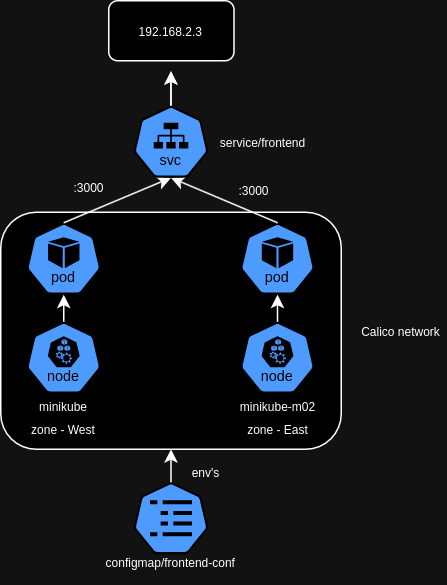

The diagram above was exported from draw.io. Its source (the exported page's mxGraphModel, read from the mxfile embedded in the PNG):
<mxGraphModel dx="822" dy="428" grid="1" gridSize="10" guides="1" tooltips="1" connect="1" arrows="1" fold="1" page="1" pageScale="1" pageWidth="850" pageHeight="1100" math="0" shadow="0">
  <root>
    <mxCell id="0" />
    <mxCell id="1" parent="0" />
    <mxCell id="MLdl7H4RFkypxVtDrSwq-23" value="" style="rounded=1;whiteSpace=wrap;html=1;" parent="1" vertex="1">
      <mxGeometry x="333" y="310" width="227" height="158" as="geometry" />
    </mxCell>
    <mxCell id="MLdl7H4RFkypxVtDrSwq-1" value="" style="aspect=fixed;sketch=0;html=1;dashed=0;whitespace=wrap;verticalLabelPosition=bottom;verticalAlign=top;fillColor=#2875E2;strokeColor=#ffffff;points=[[0.005,0.63,0],[0.1,0.2,0],[0.9,0.2,0],[0.5,0,0],[0.995,0.63,0],[0.72,0.99,0],[0.5,1,0],[0.28,0.99,0]];shape=mxgraph.kubernetes.icon2;kubernetesLabel=1;prIcon=pod" parent="1" vertex="1">
      <mxGeometry x="350" y="317" width="50" height="48" as="geometry" />
    </mxCell>
    <mxCell id="MLdl7H4RFkypxVtDrSwq-9" value="&lt;font style=&quot;font-size: 8px;&quot;&gt;minikube&lt;/font&gt;&lt;div&gt;&lt;font style=&quot;font-size: 8px;&quot;&gt;zone - West&lt;/font&gt;&lt;/div&gt;" style="text;html=1;align=center;verticalAlign=middle;whiteSpace=wrap;rounded=0;" parent="1" vertex="1">
      <mxGeometry x="345" y="431" width="60" height="30" as="geometry" />
    </mxCell>
    <mxCell id="MLdl7H4RFkypxVtDrSwq-11" value="" style="aspect=fixed;sketch=0;html=1;dashed=0;whitespace=wrap;verticalLabelPosition=bottom;verticalAlign=top;fillColor=#2875E2;strokeColor=#ffffff;points=[[0.005,0.63,0],[0.1,0.2,0],[0.9,0.2,0],[0.5,0,0],[0.995,0.63,0],[0.72,0.99,0],[0.5,1,0],[0.28,0.99,0]];shape=mxgraph.kubernetes.icon2;kubernetesLabel=1;prIcon=pod" parent="1" vertex="1">
      <mxGeometry x="492.5" y="317" width="50" height="48" as="geometry" />
    </mxCell>
    <mxCell id="MLdl7H4RFkypxVtDrSwq-12" value="&lt;font style=&quot;font-size: 8px;&quot;&gt;minikube-m02&lt;/font&gt;&lt;div&gt;&lt;font style=&quot;font-size: 8px;&quot;&gt;zone - East&lt;/font&gt;&lt;/div&gt;" style="text;html=1;align=center;verticalAlign=middle;whiteSpace=wrap;rounded=0;" parent="1" vertex="1">
      <mxGeometry x="487.5" y="431" width="60" height="30" as="geometry" />
    </mxCell>
    <mxCell id="MLdl7H4RFkypxVtDrSwq-19" value="" style="aspect=fixed;sketch=0;html=1;dashed=0;whitespace=wrap;verticalLabelPosition=bottom;verticalAlign=top;fillColor=#2875E2;strokeColor=#ffffff;points=[[0.005,0.63,0],[0.1,0.2,0],[0.9,0.2,0],[0.5,0,0],[0.995,0.63,0],[0.72,0.99,0],[0.5,1,0],[0.28,0.99,0]];shape=mxgraph.kubernetes.icon2;prIcon=cm" parent="1" vertex="1">
      <mxGeometry x="421.5" y="490" width="50" height="48" as="geometry" />
    </mxCell>
    <mxCell id="MLdl7H4RFkypxVtDrSwq-25" value="&lt;span style=&quot;font-size: 8px;&quot;&gt;configmap/frontend-conf&lt;/span&gt;" style="text;html=1;align=center;verticalAlign=middle;whiteSpace=wrap;rounded=0;" parent="1" vertex="1">
      <mxGeometry x="394" y="528" width="105" height="30" as="geometry" />
    </mxCell>
    <mxCell id="MLdl7H4RFkypxVtDrSwq-27" value="" style="endArrow=classic;html=1;rounded=0;exitX=0.5;exitY=0;exitDx=0;exitDy=0;exitPerimeter=0;entryX=0.5;entryY=1;entryDx=0;entryDy=0;" parent="1" source="MLdl7H4RFkypxVtDrSwq-19" target="MLdl7H4RFkypxVtDrSwq-23" edge="1">
      <mxGeometry width="50" height="50" relative="1" as="geometry">
        <mxPoint x="450" y="346" as="sourcePoint" />
        <mxPoint x="500" y="296" as="targetPoint" />
      </mxGeometry>
    </mxCell>
    <mxCell id="MLdl7H4RFkypxVtDrSwq-28" value="&lt;font style=&quot;font-size: 8px;&quot;&gt;env's&lt;/font&gt;" style="text;html=1;align=center;verticalAlign=middle;whiteSpace=wrap;rounded=0;" parent="1" vertex="1">
      <mxGeometry x="430" y="468" width="80" height="30" as="geometry" />
    </mxCell>
    <mxCell id="LorQLGbvGlJwtcjeaEET-8" value="" style="endArrow=classic;html=1;rounded=0;exitX=0.5;exitY=0;exitDx=0;exitDy=0;entryX=0.5;entryY=1;entryDx=0;entryDy=0;entryPerimeter=0;exitPerimeter=0;" parent="1" target="LorQLGbvGlJwtcjeaEET-7" edge="1" source="MLdl7H4RFkypxVtDrSwq-1">
      <mxGeometry width="50" height="50" relative="1" as="geometry">
        <mxPoint x="351" y="376" as="sourcePoint" />
        <mxPoint x="425" y="426" as="targetPoint" />
      </mxGeometry>
    </mxCell>
    <mxCell id="LorQLGbvGlJwtcjeaEET-9" value="&lt;font style=&quot;font-size: 8px;&quot;&gt;:3000&lt;/font&gt;" style="text;html=1;align=center;verticalAlign=middle;whiteSpace=wrap;rounded=0;" parent="1" vertex="1">
      <mxGeometry x="361.5" y="278" width="60" height="30" as="geometry" />
    </mxCell>
    <mxCell id="LorQLGbvGlJwtcjeaEET-16" value="" style="endArrow=classic;html=1;rounded=0;exitX=0.995;exitY=0.63;exitDx=0;exitDy=0;exitPerimeter=0;entryX=0.005;entryY=0.63;entryDx=0;entryDy=0;entryPerimeter=0;" parent="1" source="LorQLGbvGlJwtcjeaEET-12" edge="1">
      <mxGeometry width="50" height="50" relative="1" as="geometry">
        <mxPoint x="400" y="346" as="sourcePoint" />
        <mxPoint x="350.2499999999999" y="208.23999999999995" as="targetPoint" />
      </mxGeometry>
    </mxCell>
    <mxCell id="LorQLGbvGlJwtcjeaEET-18" value="" style="endArrow=classic;html=1;rounded=0;exitX=0.5;exitY=0;exitDx=0;exitDy=0;exitPerimeter=0;entryX=0.5;entryY=1;entryDx=0;entryDy=0;entryPerimeter=0;" parent="1" source="LorQLGbvGlJwtcjeaEET-7" edge="1">
      <mxGeometry width="50" height="50" relative="1" as="geometry">
        <mxPoint x="446.4999999999999" y="278" as="sourcePoint" />
        <mxPoint x="446.5" y="216" as="targetPoint" />
      </mxGeometry>
    </mxCell>
    <mxCell id="LorQLGbvGlJwtcjeaEET-22" value="" style="endArrow=classic;html=1;rounded=0;exitX=0.5;exitY=0;exitDx=0;exitDy=0;entryX=0.5;entryY=1;entryDx=0;entryDy=0;entryPerimeter=0;exitPerimeter=0;" parent="1" target="LorQLGbvGlJwtcjeaEET-7" edge="1" source="MLdl7H4RFkypxVtDrSwq-11">
      <mxGeometry width="50" height="50" relative="1" as="geometry">
        <mxPoint x="436" y="386" as="sourcePoint" />
        <mxPoint x="510" y="436" as="targetPoint" />
      </mxGeometry>
    </mxCell>
    <mxCell id="LorQLGbvGlJwtcjeaEET-23" value="&lt;font style=&quot;font-size: 8px;&quot;&gt;:3000&lt;/font&gt;" style="text;html=1;align=center;verticalAlign=middle;whiteSpace=wrap;rounded=0;" parent="1" vertex="1">
      <mxGeometry x="471.5" y="280" width="60" height="30" as="geometry" />
    </mxCell>
    <mxCell id="LorQLGbvGlJwtcjeaEET-11" value="&lt;font style=&quot;font-size: 8px;&quot;&gt;service/frontend&lt;/font&gt;" style="text;html=1;align=center;verticalAlign=middle;whiteSpace=wrap;rounded=0;" parent="1" vertex="1">
      <mxGeometry x="467.5" y="248" width="80" height="30" as="geometry" />
    </mxCell>
    <mxCell id="3x0ZfoploKxRb_V4JRFp-5" value="&lt;font style=&quot;font-size: 8px;&quot;&gt;Calico network&lt;/font&gt;" style="text;html=1;align=center;verticalAlign=middle;whiteSpace=wrap;rounded=0;" vertex="1" parent="1">
      <mxGeometry x="570" y="374" width="60" height="30" as="geometry" />
    </mxCell>
    <mxCell id="3x0ZfoploKxRb_V4JRFp-7" value="" style="endArrow=classic;html=1;rounded=0;exitX=0.5;exitY=0;exitDx=0;exitDy=0;exitPerimeter=0;entryX=0.5;entryY=1;entryDx=0;entryDy=0;entryPerimeter=0;" edge="1" parent="1" target="LorQLGbvGlJwtcjeaEET-7">
      <mxGeometry width="50" height="50" relative="1" as="geometry">
        <mxPoint x="446.4999999999999" y="278" as="sourcePoint" />
        <mxPoint x="447" y="216" as="targetPoint" />
      </mxGeometry>
    </mxCell>
    <mxCell id="3x0ZfoploKxRb_V4JRFp-8" value="" style="edgeStyle=orthogonalEdgeStyle;rounded=0;orthogonalLoop=1;jettySize=auto;html=1;" edge="1" parent="1" source="LorQLGbvGlJwtcjeaEET-7">
      <mxGeometry relative="1" as="geometry">
        <mxPoint x="446.47058823529414" y="216" as="targetPoint" />
      </mxGeometry>
    </mxCell>
    <mxCell id="LorQLGbvGlJwtcjeaEET-7" value="" style="aspect=fixed;sketch=0;html=1;dashed=0;whitespace=wrap;verticalLabelPosition=bottom;verticalAlign=top;fillColor=#2875E2;strokeColor=#ffffff;points=[[0.005,0.63,0],[0.1,0.2,0],[0.9,0.2,0],[0.5,0,0],[0.995,0.63,0],[0.72,0.99,0],[0.5,1,0],[0.28,0.99,0]];shape=mxgraph.kubernetes.icon2;kubernetesLabel=1;prIcon=svc" parent="1" vertex="1">
      <mxGeometry x="421.5" y="239" width="50" height="48" as="geometry" />
    </mxCell>
    <mxCell id="3x0ZfoploKxRb_V4JRFp-9" value="" style="aspect=fixed;sketch=0;html=1;dashed=0;whitespace=wrap;verticalLabelPosition=bottom;verticalAlign=top;fillColor=#2875E2;strokeColor=#ffffff;points=[[0.005,0.63,0],[0.1,0.2,0],[0.9,0.2,0],[0.5,0,0],[0.995,0.63,0],[0.72,0.99,0],[0.5,1,0],[0.28,0.99,0]];shape=mxgraph.kubernetes.icon2;kubernetesLabel=1;prIcon=node" vertex="1" parent="1">
      <mxGeometry x="350" y="383" width="50" height="48" as="geometry" />
    </mxCell>
    <mxCell id="3x0ZfoploKxRb_V4JRFp-10" value="" style="aspect=fixed;sketch=0;html=1;dashed=0;whitespace=wrap;verticalLabelPosition=bottom;verticalAlign=top;fillColor=#2875E2;strokeColor=#ffffff;points=[[0.005,0.63,0],[0.1,0.2,0],[0.9,0.2,0],[0.5,0,0],[0.995,0.63,0],[0.72,0.99,0],[0.5,1,0],[0.28,0.99,0]];shape=mxgraph.kubernetes.icon2;kubernetesLabel=1;prIcon=node" vertex="1" parent="1">
      <mxGeometry x="492.5" y="383" width="50" height="48" as="geometry" />
    </mxCell>
    <mxCell id="3x0ZfoploKxRb_V4JRFp-12" value="&lt;div style=&quot;text-align: start;&quot;&gt;&lt;span style=&quot;background-color: initial; font-size: 8px;&quot;&gt;192.168.2.3&lt;/span&gt;&lt;/div&gt;" style="rounded=1;whiteSpace=wrap;html=1;" vertex="1" parent="1">
      <mxGeometry x="405" y="169" width="83.5" height="40" as="geometry" />
    </mxCell>
    <mxCell id="3x0ZfoploKxRb_V4JRFp-14" style="edgeStyle=orthogonalEdgeStyle;rounded=0;orthogonalLoop=1;jettySize=auto;html=1;exitX=0.5;exitY=0;exitDx=0;exitDy=0;exitPerimeter=0;entryX=0.5;entryY=1;entryDx=0;entryDy=0;entryPerimeter=0;" edge="1" parent="1" source="3x0ZfoploKxRb_V4JRFp-9" target="MLdl7H4RFkypxVtDrSwq-1">
      <mxGeometry relative="1" as="geometry" />
    </mxCell>
    <mxCell id="3x0ZfoploKxRb_V4JRFp-16" style="edgeStyle=orthogonalEdgeStyle;rounded=0;orthogonalLoop=1;jettySize=auto;html=1;exitX=0.5;exitY=0;exitDx=0;exitDy=0;exitPerimeter=0;entryX=0.5;entryY=1;entryDx=0;entryDy=0;entryPerimeter=0;" edge="1" parent="1" source="3x0ZfoploKxRb_V4JRFp-10" target="MLdl7H4RFkypxVtDrSwq-11">
      <mxGeometry relative="1" as="geometry" />
    </mxCell>
  </root>
</mxGraphModel>